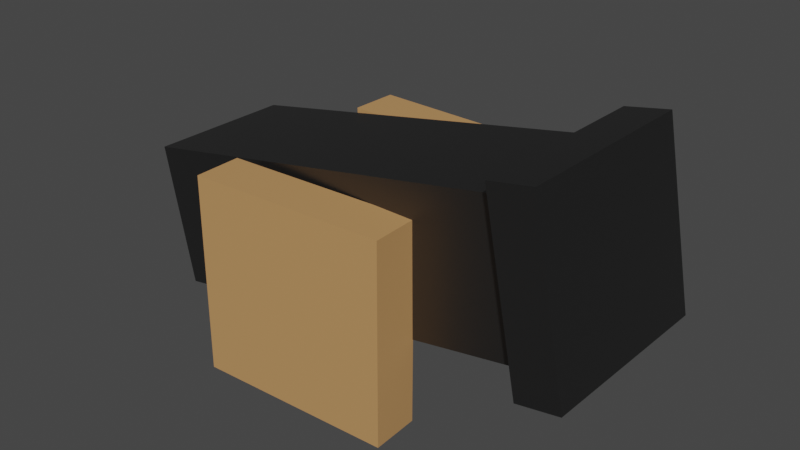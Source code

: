 # Source: Cannon.blend  (saved by Blender 3.4.6; exported with 4.5.12 LTS)
import bpy
from mathutils import Matrix  # noqa: F401  (used for matrix-valued properties, if any)

bpy.ops.wm.read_factory_settings(use_empty=True)
scene = bpy.context.scene
scene.name = 'Scene'

# ---- collections
col_collection = bpy.data.collections.new('Collection'); scene.collection.children.link(col_collection)

# ---- materials (node trees are filled in below, after node groups)
mat_body = bpy.data.materials.new('Body')
mat_body.use_transparent_shadow = False
mat_wheel = bpy.data.materials.new('Wheel')
mat_wheel.use_transparent_shadow = False

# ---- material node trees
mat_body.use_nodes = True; mat_body.node_tree.nodes.clear()
_N = mat_body.node_tree.nodes; _L = mat_body.node_tree.links
n0 = _N.new('ShaderNodeBsdfPrincipled'); n0.name = 'Principled BSDF'; n0.location = (10, 300)
n0.distribution = 'GGX'
n0.subsurface_method = 'RANDOM_WALK_SKIN'
n0.inputs[0].default_value = (0.1149, 0.1149, 0.1149, 1.0)
n0.inputs[1].default_value = 1.0
n0.inputs[3].default_value = 1.45
n0.inputs[27].default_value = (0.0, 0.0, 0.0, 1.0)
n0.inputs[28].default_value = 1.0
n1 = _N.new('ShaderNodeOutputMaterial'); n1.name = 'Material Output'; n1.location = (300, 300)
_L.new(n0.outputs[0], n1.inputs[0])
n1.is_active_output = True
mat_wheel.use_nodes = True; mat_wheel.node_tree.nodes.clear()
_N = mat_wheel.node_tree.nodes; _L = mat_wheel.node_tree.links
n0 = _N.new('ShaderNodeBsdfPrincipled'); n0.name = 'Principled BSDF'; n0.location = (10, 300)
n0.distribution = 'GGX'
n0.subsurface_method = 'RANDOM_WALK_SKIN'
n0.inputs[0].default_value = (0.5382, 0.2873, 0.1122, 1.0)
n0.inputs[3].default_value = 1.45
n0.inputs[27].default_value = (0.0, 0.0, 0.0, 1.0)
n0.inputs[28].default_value = 1.0
n1 = _N.new('ShaderNodeOutputMaterial'); n1.name = 'Material Output'; n1.location = (300, 300)
_L.new(n0.outputs[0], n1.inputs[0])
n1.is_active_output = True

# ---- world
world_world = bpy.data.worlds.new('World'); scene.world = world_world
world_world.use_nodes = True; world_world.node_tree.nodes.clear()
_N = world_world.node_tree.nodes; _L = world_world.node_tree.links
n0 = _N.new('ShaderNodeOutputWorld'); n0.name = 'World Output'; n0.location = (300, 300)
n1 = _N.new('ShaderNodeBackground'); n1.name = 'Background'; n1.location = (10, 300)
n1.inputs[0].default_value = (0.05088, 0.05088, 0.05088, 1.0)
_L.new(n1.outputs[0], n0.inputs[0])
n0.is_active_output = True
world_world.color = (0.05088, 0.05088, 0.05088)
world_world.use_sun_shadow = False
world_world.sun_shadow_jitter_overblur = 0.0

# ---- meshes
me_cube_001 = bpy.data.meshes.new('Cube.001')
me_cube_001.from_pydata([(-0.928, -1.533, 0.9018), (-1.056, 0.4319, 0.917), (-0.9078, -1.507, -1.097), (-1.036, 0.4583, -1.082), (1.036, -0.4583, 1.082), (0.9078, 1.507, 1.097), (1.056, -0.4319, -0.917), (0.928, 1.533, -0.9018), (1.048, -0.708, 1.369), (0.8867, 1.764, 1.388), (1.074, -0.6739, -1.204), (0.9127, 1.798, -1.185), (1.256, -0.5941, 1.389), (1.095, 1.878, 1.408), (1.282, -0.56, -1.185), (1.121, 1.912, -1.166)], [], [(0, 1, 3, 2), (2, 3, 7, 6), (6, 7, 5, 4), (4, 5, 1, 0), (2, 6, 4, 0), (7, 3, 1, 5), (8, 9, 11, 10), (10, 11, 15, 14), (14, 15, 13, 12), (12, 13, 9, 8), (10, 14, 12, 8), (15, 11, 9, 13)])
_uv = me_cube_001.uv_layers.new(name='UVMap')
_uv.uv.foreach_set('vector', [0.375, 0.0, 0.625, 0.0, 0.625, 0.25, 0.375, 0.25, 0.375, 0.25, 0.625, 0.25, 0.625, 0.5, 0.375, 0.5, 0.375, 0.5, 0.625, 0.5, 0.625, 0.75, 0.375, 0.75, 0.375, 0.75, 0.625, 0.75, 0.625, 1.0, 0.375, 1.0, 0.125, 0.5, 0.375, 0.5, 0.375, 0.75, 0.125, 0.75, 0.625, 0.5, 0.875, 0.5, 0.875, 0.75, 0.625, 0.75, 0.375, 0.0, 0.625, 0.0, 0.625, 0.25, 0.375, 0.25, 0.375, 0.25, 0.625, 0.25, 0.625, 0.5, 0.375, 0.5, 0.375, 0.5, 0.625, 0.5, 0.625, 0.75, 0.375, 0.75, 0.375, 0.75, 0.625, 0.75, 0.625, 1.0, 0.375, 1.0, 0.125, 0.5, 0.375, 0.5, 0.375, 0.75, 0.125, 0.75, 0.625, 0.5, 0.875, 0.5, 0.875, 0.75, 0.625, 0.75])
me_cube_001.materials.append(mat_body)
me_cube_001.update()
me_cube_002 = bpy.data.meshes.new('Cube.002')
me_cube_002.from_pydata([(-1.009, -4.121, 0.1984), (-1.009, 4.111, 0.2098), (-0.9898, -4.11, -0.2871), (-0.9899, 4.122, -0.2757), (0.9899, -4.122, 0.2757), (0.9898, 4.11, 0.2871), (1.009, -4.111, -0.2098), (1.009, 4.121, -0.1984)], [], [(0, 1, 3, 2), (2, 3, 7, 6), (6, 7, 5, 4), (4, 5, 1, 0), (2, 6, 4, 0), (7, 3, 1, 5)])
_uv = me_cube_002.uv_layers.new(name='UVMap')
_uv.uv.foreach_set('vector', [0.375, 0.0, 0.625, 0.0, 0.625, 0.25, 0.375, 0.25, 0.375, 0.25, 0.625, 0.25, 0.625, 0.5, 0.375, 0.5, 0.375, 0.5, 0.625, 0.5, 0.625, 0.75, 0.375, 0.75, 0.375, 0.75, 0.625, 0.75, 0.625, 1.0, 0.375, 1.0, 0.125, 0.5, 0.375, 0.5, 0.375, 0.75, 0.125, 0.75, 0.625, 0.5, 0.875, 0.5, 0.875, 0.75, 0.625, 0.75])
me_cube_002.materials.append(mat_wheel)
me_cube_002.update()

# ---- objects
ob_body = bpy.data.objects.new('Body', me_cube_001)
ob_wheel = bpy.data.objects.new('Wheel', me_cube_002)

# ---- transforms, parenting, visibility, modifiers, constraints
ob_body.location = (-0.3844, 0.01218, 0.4878)
ob_body.rotation_euler = (1.571, -0.0, 0.0)
ob_body.scale = (1.613, 0.5572, 0.5572)
ob_wheel.location = (-0.3739, 0.7956, 0.1757)
ob_wheel.rotation_euler = (1.571, -0.0, 0.0)
ob_wheel.scale = (0.7641, 0.1856, 0.7641)
_m = ob_wheel.modifiers.new('Mirror', 'MIRROR')
_m.use_axis = (False, False, True)
_m.mirror_object = ob_body

# ---- collection membership
col_collection.objects.link(ob_body)
col_collection.objects.link(ob_wheel)

# ---- scene / render settings (as saved in the file)
scene.frame_start = 1; scene.frame_end = 250; scene.frame_set(1)
scene.render.engine = 'BLENDER_EEVEE_NEXT'
scene.cycles.sampling_pattern = 'TABULATED_SOBOL'
scene.cycles.use_light_tree = False
scene.view_settings.view_transform = 'Filmic'
bpy.context.view_layer.update()

# ---- added for rendering (the .blend has no active camera and no usable light): camera, sun
cam_auto = bpy.data.cameras.new('AutoCamera')
cam_auto.lens = 50.0
cam_auto.sensor_width = 36.0
cam_auto.clip_end = 1000.0
ob_auto_camera = bpy.data.objects.new('AutoCamera', cam_auto)
scene.collection.objects.link(ob_auto_camera)
ob_auto_camera.location = (4.22102, -5.29558, 4.02042)
ob_auto_camera.rotation_euler = (1.09748, -7.21219e-08, 0.694738)
scene.camera = ob_auto_camera
light_auto_sun = bpy.data.lights.new('AutoSun', 'SUN')
light_auto_sun.energy = 3.0
light_auto_sun.angle = 0.0523599
ob_auto_sun = bpy.data.objects.new('AutoSun', light_auto_sun)
scene.collection.objects.link(ob_auto_sun)
ob_auto_sun.rotation_euler = (0.872665, 0.174533, 0.523599)
bpy.context.view_layer.update()
